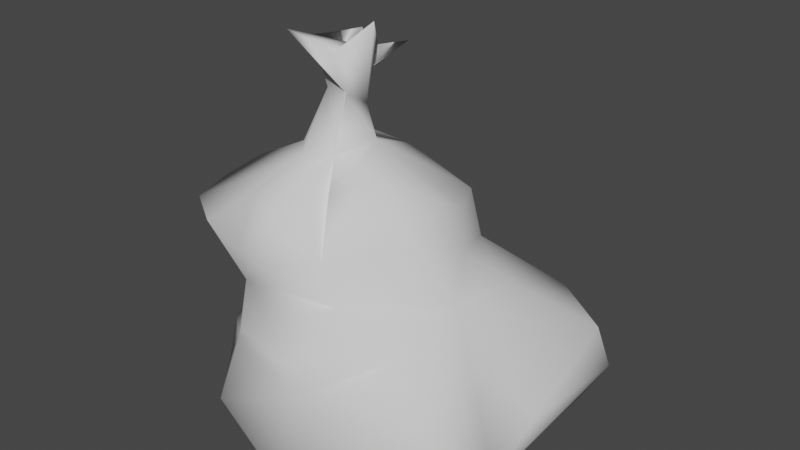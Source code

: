 # Source: trash.blend  (saved by Blender 3.0.42; exported with 4.5.12 LTS)
import bpy
from mathutils import Matrix  # noqa: F401  (used for matrix-valued properties, if any)

bpy.ops.wm.read_factory_settings(use_empty=True)
scene = bpy.context.scene
scene.name = 'Scene'

# ---- collections
col_collection = bpy.data.collections.new('Collection'); scene.collection.children.link(col_collection)

# ---- world
world_world = bpy.data.worlds.new('World'); scene.world = world_world
world_world.use_nodes = True; world_world.node_tree.nodes.clear()
_N = world_world.node_tree.nodes; _L = world_world.node_tree.links
n0 = _N.new('ShaderNodeOutputWorld'); n0.name = 'World Output'; n0.location = (300, 300)
n1 = _N.new('ShaderNodeBackground'); n1.name = 'Background'; n1.location = (10, 300)
n1.inputs[0].default_value = (0.05088, 0.05088, 0.05088, 1.0)
_L.new(n1.outputs[0], n0.inputs[0])
n0.is_active_output = True
world_world.color = (0.05088, 0.05088, 0.05088)
world_world.use_sun_shadow = False
world_world.sun_shadow_jitter_overblur = 0.0

# ---- meshes
me_sphere_011 = bpy.data.meshes.new('Sphere.011')
me_sphere_011.from_pydata([(-0.3425, 1.544, -0.1026), (-0.2755, 0.1652, -0.9172), (0.2208, -1.424, -0.9331), (-0.2905, 0.7824, -0.8224), (-0.00687, 0.4772, -1.058), (0.1183, -0.4588, -1.505), (0.3413, -1.285, -1.545), (0.4315, -1.362, -0.8844), (-0.5215, 1.083, -0.1342), (0.02253, -0.01635, -1.042), (0.6779, -0.9038, -1.651), (1.168, -0.8984, -1.526), (0.8103, -1.238, -1.472), (0.8223, -1.38, -1.11), (0.3941, 0.5239, -0.8528), (0.4892, 0.06074, -0.8973), (1.039, -0.5108, -1.497), (0.6088, -1.031, -0.3147), (0.5976, 0.5619, -0.4468), (1.585, -1.247, -1.047), (0.9405, -1.385, -0.3627), (0.1209, 2.211, 0.1155), (-0.1988, 1.067, -0.2219), (1.766, -0.9092, -1.129), (1.324, -1.425, -0.8039), (1.022, -0.09524, -0.6181), (1.661, -0.5133, -1.058), (-0.1321, 1.422, -0.06927), (0.6998, 0.7843, -0.03423), (0.7967, 0.2861, -0.2137), (1.743, -0.8405, 0.04995), (1.458, -1.344, -0.2506), (-0.05249, 1.989, 0.4126), (1.053, 0.02391, 0.1983), (0.8019, 0.5886, 0.4175), (1.692, -1.182, 0.5216), (1.305, -1.449, 0.166), (0.7024, -1.04, 0.1132), (0.307, 1.017, 0.4107), (1.24, -1.276, 0.6145), (0.09929, 0.916, 0.6612), (0.9757, -0.1428, 0.9529), (-0.345, 2.04, 0.3798), (-0.008824, 1.138, -0.05394), (0.3203, 0.5237, 1.0), (1.543, -0.8452, 1.014), (1.051, -1.357, 1.081), (0.5014, -0.969, 0.4358), (-0.5872, 2.073, 0.3651), (-0.1681, 1.557, 0.1366), (0.4432, 0.1491, 0.9726), (0.316, -0.5579, 1.354), (-0.1821, 0.8429, 1.045), (-0.07763, 0.4374, 1.232), (-0.2035, 1.936, -0.008251), (0.3254, -0.1955, 1.413), (0.2516, -1.311, 1.53), (0.576, -1.415, 0.9783), (0.2524, -0.9406, 0.2735), (-0.1168, 1.092, 0.3538), (-0.5522, 0.8107, 0.8651), (-0.5061, 0.3841, 1.104), (-0.3957, 1.555, 0.1124), (-0.9322, 0.5172, 1.056), (-0.5635, 0.05792, 0.9967), (-0.3723, -0.2359, 1.257), (-0.7073, -1.082, 1.265), (-0.543, -1.285, 1.199), (-0.2821, -1.301, 0.9567), (-0.7966, 1.864, -0.1326), (0.0676, -1.106, 0.3634), (-1.327, 0.5235, 0.7977), (-0.5773, -0.4633, 1.111), (-0.6822, 1.859, -0.3749), (-1.195, -0.7473, 0.5972), (-1.174, -1.089, 0.7191), (-0.4039, 1.048, 0.4373), (-1.396, 0.5747, 0.4219), (-1.064, -1.257, 0.5819), (-0.4634, -1.073, 0.3681), (-0.9488, -0.2931, 0.5077), (-0.4089, 1.955, -0.3421), (-0.6439, 1.031, 0.1676), (-1.388, 0.6353, -0.0004836), (-1.328, 0.2341, 0.02577), (-1.338, -1.228, -0.1144), (-1.344, 0.3398, -0.3773), (-1.325, -0.7321, -0.1983), (-0.4355, -1.294, -0.05531), (-1.241, 0.6309, -0.4521), (-0.8411, -0.2741, -0.414), (-0.09658, 1.847, -0.576), (-0.9686, 0.3685, -0.687), (-0.754, -0.6015, -1.251), (-0.9522, -1.121, -1.251), (-0.8434, 0.3831, -0.9847), (-0.6186, -1.462, -0.8562), (-0.4999, -0.2069, -0.9194), (-0.3867, -1.05, -1.569), (-0.1804, -1.425, -0.4269), (-0.5867, 1.019, -0.4428), (-0.7861, -1.336, -1.243), (0.2044, -0.991, -1.769), (-0.07871, 1.917, -0.1538), (-0.1682, 1.7, -0.1521)], [], [(1, 4, 9), (5, 10, 102), (0, 103, 27), (3, 14, 4), (5, 15, 16), (6, 10, 12), (7, 12, 13), (10, 16, 11), (27, 22, 8), (3, 22, 43), (7, 13, 17), (9, 14, 15), (11, 16, 23), (12, 23, 19), (13, 19, 24), (14, 43, 18), (24, 20, 17), (15, 18, 29), (16, 25, 26), (19, 23, 35), (22, 27, 43), (24, 35, 31), (20, 31, 37), (26, 30, 23), (25, 29, 33), (25, 33, 26), (31, 35, 36), (28, 43, 38), (28, 38, 34), (29, 34, 33), (27, 32, 49), (33, 35, 30), (36, 35, 39), (38, 44, 34), (34, 50, 33), (41, 45, 33), (35, 45, 46), (35, 46, 39), (38, 43, 40), (46, 45, 56), (43, 59, 40), (50, 55, 41), (44, 52, 53), (51, 56, 45), (43, 49, 59), (46, 56, 57), (50, 53, 64), (52, 61, 53), (51, 55, 72), (51, 66, 56), (52, 59, 60), (66, 67, 56), (56, 68, 57), (57, 68, 70), (64, 65, 55), (99, 70, 88), (59, 62, 76), (60, 76, 63), (66, 78, 67), (63, 76, 71), (63, 80, 64), (64, 72, 65), (72, 75, 66), (75, 72, 74), (71, 76, 77), (79, 88, 70), (74, 80, 87), (75, 87, 85), (80, 77, 84), (76, 83, 77), (78, 88, 79), (76, 62, 82), (81, 0, 62), (84, 90, 80), (83, 82, 89), (83, 86, 84), (85, 87, 94), (85, 94, 101), (87, 97, 93), (85, 101, 96), (85, 96, 88), (17, 47, 7), (89, 100, 92), (96, 99, 88), (90, 92, 97), (0, 8, 82), (82, 100, 89), (94, 93, 98), (100, 95, 92), (100, 3, 95), (99, 2, 7), (99, 7, 58), (97, 1, 9), (97, 5, 93), (98, 5, 102), (101, 102, 6), (101, 6, 2), (100, 8, 3), (69, 54, 104), (103, 54, 21), (91, 104, 103), (54, 103, 104), (1, 3, 4), (102, 10, 6), (8, 0, 27), (2, 6, 7), (4, 14, 9), (5, 9, 15), (10, 5, 16), (7, 6, 12), (10, 11, 12), (3, 8, 22), (14, 3, 43), (13, 24, 17), (15, 25, 16), (12, 11, 23), (13, 12, 19), (23, 16, 26), (103, 21, 27), (15, 14, 18), (17, 20, 37), (25, 15, 29), (24, 19, 35), (35, 23, 30), (20, 24, 31), (18, 43, 28), (18, 28, 29), (26, 33, 30), (27, 21, 32), (31, 36, 37), (43, 27, 49), (29, 28, 34), (32, 42, 49), (34, 44, 50), (37, 36, 39), (33, 50, 41), (35, 33, 45), (39, 46, 57), (44, 38, 40), (39, 57, 47), (37, 39, 47), (41, 55, 51), (41, 51, 45), (40, 59, 44), (44, 59, 52), (44, 53, 50), (47, 57, 58), (42, 48, 49), (49, 48, 54), (59, 49, 54), (50, 64, 55), (52, 60, 61), (53, 61, 64), (58, 57, 70), (51, 72, 66), (59, 54, 62), (56, 67, 68), (72, 55, 65), (61, 63, 64), (62, 54, 69), (60, 59, 76), (61, 60, 63), (66, 75, 78), (68, 67, 78), (68, 78, 79), (70, 68, 79), (63, 71, 80), (64, 80, 72), (62, 69, 73), (71, 77, 80), (99, 58, 70), (74, 72, 80), (75, 74, 87), (73, 81, 62), (78, 75, 85), (76, 82, 83), (78, 85, 88), (77, 83, 84), (87, 80, 90), (62, 0, 82), (83, 89, 86), (90, 84, 86), (7, 47, 58), (0, 81, 104), (87, 90, 97), (87, 93, 94), (0, 104, 91), (90, 86, 89), (90, 89, 92), (37, 47, 17), (82, 8, 100), (0, 91, 103), (101, 94, 98), (97, 92, 95), (97, 95, 1), (96, 101, 2), (99, 96, 2), (1, 95, 3), (97, 9, 5), (93, 5, 98), (101, 98, 102), (42, 32, 54), (32, 21, 54), (81, 73, 104), (73, 69, 104), (48, 42, 54)])
me_sphere_011.polygons.foreach_set('use_smooth', [True] * 206)
_uv = me_sphere_011.uv_layers.new(name='Bag1UVMap')
_uv.uv.foreach_set('vector', [0.4219, 0.305, 0.3946, 0.2719, 0.436, 0.2782, 0.4697, 0.2692, 0.4988, 0.2345, 0.4981, 0.2731, 0.1964, 0.3946, 0.08453, 0.2799, 0.2016, 0.2465, 0.3542, 0.3068, 0.3873, 0.2161, 0.3946, 0.2719, 0.4697, 0.2692, 0.4288, 0.2211, 0.4757, 0.1968, 0.5222, 0.2663, 0.4988, 0.2345, 0.5259, 0.2247, 0.5697, 0.2539, 0.5259, 0.2247, 0.5584, 0.2196, 0.4988, 0.2345, 0.4757, 0.1968, 0.5005, 0.1962, 0.2016, 0.2465, 0.2744, 0.2029, 0.2927, 0.3398, 0.3542, 0.3068, 0.2744, 0.2029, 0.2747, 0.1367, 0.857, 0.4157, 0.8258, 0.4575, 0.785, 0.3894, 0.436, 0.2782, 0.3873, 0.2161, 0.4288, 0.2211, 0.5005, 0.1962, 0.4757, 0.1968, 0.5074, 0.1408, 0.5259, 0.2247, 0.5074, 0.1408, 0.5326, 0.1491, 0.5584, 0.2196, 0.5326, 0.1491, 0.5619, 0.1593, 0.3873, 0.2161, 0.2747, 0.1367, 0.3528, 0.1608, 0.7669, 0.4563, 0.7315, 0.4053, 0.785, 0.3894, 0.4288, 0.2211, 0.3528, 0.1608, 0.3786, 0.1056, 0.4757, 0.1968, 0.4409, 0.1488, 0.4781, 0.137, 0.5326, 0.1491, 0.5074, 0.1408, 0.536, 0.08863, 0.2744, 0.2029, 0.2016, 0.2465, 0.2747, 0.1367, 0.5619, 0.1593, 0.536, 0.08863, 0.5788, 0.09223, 0.7315, 0.4053, 0.6716, 0.4041, 0.7308, 0.315, 0.4781, 0.137, 0.5072, 0.06929, 0.5074, 0.1408, 0.4409, 0.1488, 0.3786, 0.1056, 0.4286, 0.04519, 0.4409, 0.1488, 0.4286, 0.04519, 0.4781, 0.137, 0.5832, 0.9043, 0.5305, 0.8567, 0.6039, 0.8632, 0.3085, 0.8501, 0.2793, 0.7799, 0.3027, 0.7749, 0.3085, 0.8501, 0.3027, 0.7749, 0.3487, 0.8216, 0.3646, 0.9004, 0.3487, 0.8216, 0.4072, 0.8799, 0.1669, 0.7697, 0.09655, 0.7849, 0.1922, 0.7229, 0.4072, 0.8799, 0.5305, 0.8567, 0.5092, 0.9119, 0.6039, 0.8632, 0.5305, 0.8567, 0.564, 0.8186, 0.3027, 0.7749, 0.3791, 0.7237, 0.3487, 0.8216, 0.3487, 0.8216, 0.4106, 0.738, 0.4072, 0.8799, 0.443, 0.7974, 0.4943, 0.813, 0.4072, 0.8799, 0.5305, 0.8567, 0.4943, 0.813, 0.5402, 0.7646, 0.5305, 0.8567, 0.5402, 0.7646, 0.564, 0.8186, 0.3027, 0.7749, 0.2793, 0.7799, 0.3184, 0.7228, 0.5402, 0.7646, 0.4943, 0.813, 0.5152, 0.686, 0.2793, 0.7799, 0.3103, 0.6455, 0.3184, 0.7228, 0.4106, 0.738, 0.438, 0.7009, 0.443, 0.7974, 0.3791, 0.7237, 0.3433, 0.6645, 0.3888, 0.6707, 0.4613, 0.7033, 0.5152, 0.686, 0.4943, 0.813, 0.2793, 0.7799, 0.1922, 0.7229, 0.3103, 0.6455, 0.5402, 0.7646, 0.5152, 0.686, 0.5791, 0.7166, 0.4106, 0.738, 0.3888, 0.6707, 0.4176, 0.6113, 0.3433, 0.6645, 0.3884, 0.623, 0.3888, 0.6707, 0.4613, 0.7033, 0.438, 0.7009, 0.4547, 0.5947, 0.4613, 0.7033, 0.4903, 0.6039, 0.5152, 0.686, 0.3433, 0.6645, 0.3103, 0.6455, 0.3523, 0.6127, 0.4903, 0.6039, 0.5148, 0.6104, 0.5152, 0.686, 0.5152, 0.686, 0.5503, 0.6149, 0.5791, 0.7166, 0.5791, 0.7166, 0.5503, 0.6149, 0.5816, 0.632, 0.4176, 0.6113, 0.4384, 0.6112, 0.438, 0.7009, 0.9178, 0.2879, 0.8133, 0.1629, 0.9216, 0.1937, 0.3103, 0.6455, 0.1988, 0.5155, 0.3067, 0.5415, 0.3523, 0.6127, 0.3067, 0.5415, 0.3801, 0.5873, 0.4903, 0.6039, 0.5196, 0.5375, 0.5148, 0.6104, 0.3801, 0.5873, 0.3067, 0.5415, 0.3851, 0.5445, 0.3801, 0.5873, 0.4397, 0.5139, 0.4176, 0.6113, 0.4176, 0.6113, 0.4547, 0.5947, 0.4384, 0.6112, 0.4547, 0.5947, 0.4893, 0.5436, 0.4903, 0.6039, 0.4893, 0.5436, 0.4547, 0.5947, 0.4631, 0.5344, 0.3851, 0.5445, 0.3067, 0.5415, 0.3799, 0.5144, 0.8843, 0.07842, 0.9216, 0.1937, 0.8133, 0.1629, 0.4631, 0.5344, 0.4397, 0.5139, 0.4633, 0.4636, 0.4893, 0.5436, 0.4633, 0.4636, 0.5073, 0.4722, 0.4397, 0.5139, 0.3799, 0.5144, 0.4062, 0.4801, 0.3067, 0.5415, 0.3742, 0.4735, 0.3799, 0.5144, 0.5196, 0.5375, 0.5774, 0.4475, 0.5781, 0.548, 0.3067, 0.5415, 0.1988, 0.5155, 0.2978, 0.4448, 0.1082, 0.4705, 0.1964, 0.3946, 0.1988, 0.5155, 0.4062, 0.4801, 0.441, 0.4335, 0.4397, 0.5139, 0.3742, 0.4735, 0.2978, 0.4448, 0.3787, 0.4263, 0.3742, 0.4735, 0.403, 0.442, 0.4062, 0.4801, 0.5073, 0.4722, 0.4633, 0.4636, 0.4922, 0.3741, 0.5073, 0.4722, 0.4922, 0.3741, 0.5133, 0.3669, 0.4633, 0.4636, 0.4456, 0.3582, 0.4663, 0.3541, 0.5073, 0.4722, 0.5133, 0.3669, 0.5515, 0.3825, 0.5073, 0.4722, 0.5515, 0.3825, 0.5774, 0.4475, 0.785, 0.3894, 0.727, 0.2331, 0.857, 0.4157, 0.3787, 0.4263, 0.3349, 0.3666, 0.3988, 0.3946, 0.9744, 0.2952, 0.9178, 0.2879, 0.9216, 0.1937, 0.441, 0.4335, 0.3988, 0.3946, 0.4456, 0.3582, 0.1964, 0.3946, 0.2927, 0.3398, 0.2978, 0.4448, 0.2978, 0.4448, 0.3349, 0.3666, 0.3787, 0.4263, 0.4922, 0.3741, 0.4663, 0.3541, 0.4946, 0.3217, 0.3349, 0.3666, 0.404, 0.3637, 0.3988, 0.3946, 0.3349, 0.3666, 0.3542, 0.3068, 0.404, 0.3637, 0.9178, 0.2879, 0.9042, 0.4189, 0.857, 0.4157, 0.9178, 0.2879, 0.857, 0.4157, 0.7854, 0.2207, 0.4456, 0.3582, 0.4219, 0.305, 0.436, 0.2782, 0.4456, 0.3582, 0.4697, 0.2692, 0.4663, 0.3541, 0.4946, 0.3217, 0.4697, 0.2692, 0.4981, 0.2731, 0.5133, 0.3669, 0.4981, 0.2731, 0.5222, 0.2663, 0.5133, 0.3669, 0.5222, 0.2663, 0.583, 0.2872, 0.3349, 0.3666, 0.2927, 0.3398, 0.3542, 0.3068, 0.711, 0.5008, 0.818, 0.6099, 0.7753, 0.6747, 0.8074, 0.7798, 0.818, 0.6099, 0.9306, 0.7942, 0.6406, 0.7534, 0.7753, 0.6747, 0.8074, 0.7798, 0.818, 0.6099, 0.8074, 0.7798, 0.7753, 0.6747, 0.4219, 0.305, 0.3542, 0.3068, 0.3946, 0.2719, 0.4981, 0.2731, 0.4988, 0.2345, 0.5222, 0.2663, 0.2927, 0.3398, 0.1964, 0.3946, 0.2016, 0.2465, 0.583, 0.2872, 0.5222, 0.2663, 0.5697, 0.2539, 0.3946, 0.2719, 0.3873, 0.2161, 0.436, 0.2782, 0.4697, 0.2692, 0.436, 0.2782, 0.4288, 0.2211, 0.4988, 0.2345, 0.4697, 0.2692, 0.4757, 0.1968, 0.5697, 0.2539, 0.5222, 0.2663, 0.5259, 0.2247, 0.4988, 0.2345, 0.5005, 0.1962, 0.5259, 0.2247, 0.3542, 0.3068, 0.2927, 0.3398, 0.2744, 0.2029, 0.3873, 0.2161, 0.3542, 0.3068, 0.2747, 0.1367, 0.8258, 0.4575, 0.7669, 0.4563, 0.785, 0.3894, 0.4288, 0.2211, 0.4409, 0.1488, 0.4757, 0.1968, 0.5259, 0.2247, 0.5005, 0.1962, 0.5074, 0.1408, 0.5584, 0.2196, 0.5259, 0.2247, 0.5326, 0.1491, 0.5074, 0.1408, 0.4757, 0.1968, 0.4781, 0.137, 0.08453, 0.2799, 0.07186, 0.1945, 0.2016, 0.2465, 0.4288, 0.2211, 0.3873, 0.2161, 0.3528, 0.1608, 0.785, 0.3894, 0.7315, 0.4053, 0.7308, 0.315, 0.4409, 0.1488, 0.4288, 0.2211, 0.3786, 0.1056, 0.5619, 0.1593, 0.5326, 0.1491, 0.536, 0.08863, 0.536, 0.08863, 0.5074, 0.1408, 0.5072, 0.06929, 0.5988, 0.1479, 0.5619, 0.1593, 0.5788, 0.09223, 0.3528, 0.1608, 0.2747, 0.1367, 0.3203, 0.1145, 0.3528, 0.1608, 0.3203, 0.1145, 0.3786, 0.1056, 0.4781, 0.137, 0.4286, 0.04519, 0.5072, 0.06929, 0.2016, 0.2465, 0.07186, 0.1945, 0.06247, 0.1326, 0.6716, 0.4041, 0.6417, 0.3359, 0.7308, 0.315, 0.2793, 0.7799, 0.1669, 0.7697, 0.1922, 0.7229, 0.3646, 0.9004, 0.3085, 0.8501, 0.3487, 0.8216, 0.09655, 0.7849, 0.0981, 0.7309, 0.1922, 0.7229, 0.3487, 0.8216, 0.3791, 0.7237, 0.4106, 0.738, 0.7308, 0.315, 0.6417, 0.3359, 0.6375, 0.2483, 0.4072, 0.8799, 0.4106, 0.738, 0.443, 0.7974, 0.5305, 0.8567, 0.4072, 0.8799, 0.4943, 0.813, 0.564, 0.8186, 0.5402, 0.7646, 0.5791, 0.7166, 0.3791, 0.7237, 0.3027, 0.7749, 0.3184, 0.7228, 0.6375, 0.2483, 0.6942, 0.1218, 0.727, 0.2331, 0.7308, 0.315, 0.6375, 0.2483, 0.727, 0.2331, 0.443, 0.7974, 0.438, 0.7009, 0.4613, 0.7033, 0.443, 0.7974, 0.4613, 0.7033, 0.4943, 0.813, 0.3184, 0.7228, 0.3103, 0.6455, 0.3791, 0.7237, 0.3791, 0.7237, 0.3103, 0.6455, 0.3433, 0.6645, 0.3791, 0.7237, 0.3888, 0.6707, 0.4106, 0.738, 0.727, 0.2331, 0.6942, 0.1218, 0.7854, 0.2207, 0.0981, 0.7309, 0.09336, 0.6719, 0.1922, 0.7229, 0.1922, 0.7229, 0.09336, 0.6719, 0.1443, 0.6279, 0.3103, 0.6455, 0.1922, 0.7229, 0.1443, 0.6279, 0.4106, 0.738, 0.4176, 0.6113, 0.438, 0.7009, 0.3433, 0.6645, 0.3523, 0.6127, 0.3884, 0.623, 0.3888, 0.6707, 0.3884, 0.623, 0.4176, 0.6113, 0.7854, 0.2207, 0.6942, 0.1218, 0.8133, 0.1629, 0.4613, 0.7033, 0.4547, 0.5947, 0.4903, 0.6039, 0.3103, 0.6455, 0.1443, 0.6279, 0.1988, 0.5155, 0.5152, 0.686, 0.5148, 0.6104, 0.5503, 0.6149, 0.4547, 0.5947, 0.438, 0.7009, 0.4384, 0.6112, 0.3884, 0.623, 0.3801, 0.5873, 0.4176, 0.6113, 0.1988, 0.5155, 0.1443, 0.6279, 0.09868, 0.564, 0.3523, 0.6127, 0.3103, 0.6455, 0.3067, 0.5415, 0.3884, 0.623, 0.3523, 0.6127, 0.3801, 0.5873, 0.4903, 0.6039, 0.4893, 0.5436, 0.5196, 0.5375, 0.5503, 0.6149, 0.5148, 0.6104, 0.5196, 0.5375, 0.5503, 0.6149, 0.5196, 0.5375, 0.5781, 0.548, 0.8133, 0.1629, 0.8089, 0.05643, 0.8843, 0.07842, 0.3801, 0.5873, 0.3851, 0.5445, 0.4397, 0.5139, 0.4176, 0.6113, 0.4397, 0.5139, 0.4547, 0.5947, 0.1988, 0.5155, 0.09868, 0.564, 0.1081, 0.5153, 0.3851, 0.5445, 0.3799, 0.5144, 0.4397, 0.5139, 0.9178, 0.2879, 0.7854, 0.2207, 0.8133, 0.1629, 0.4631, 0.5344, 0.4547, 0.5947, 0.4397, 0.5139, 0.4893, 0.5436, 0.4631, 0.5344, 0.4633, 0.4636, 0.1081, 0.5153, 0.1082, 0.4705, 0.1988, 0.5155, 0.5196, 0.5375, 0.4893, 0.5436, 0.5073, 0.4722, 0.3067, 0.5415, 0.2978, 0.4448, 0.3742, 0.4735, 0.5196, 0.5375, 0.5073, 0.4722, 0.5774, 0.4475, 0.3799, 0.5144, 0.3742, 0.4735, 0.4062, 0.4801, 0.4633, 0.4636, 0.4397, 0.5139, 0.441, 0.4335, 0.1988, 0.5155, 0.1964, 0.3946, 0.2978, 0.4448, 0.3742, 0.4735, 0.3787, 0.4263, 0.403, 0.442, 0.441, 0.4335, 0.4062, 0.4801, 0.403, 0.442, 0.857, 0.4157, 0.727, 0.2331, 0.7854, 0.2207, 0.1964, 0.3946, 0.1082, 0.4705, 0.1116, 0.4088, 0.4633, 0.4636, 0.441, 0.4335, 0.4456, 0.3582, 0.4633, 0.4636, 0.4663, 0.3541, 0.4922, 0.3741, 0.1964, 0.3946, 0.1116, 0.4088, 0.1011, 0.3845, 0.441, 0.4335, 0.403, 0.442, 0.3787, 0.4263, 0.441, 0.4335, 0.3787, 0.4263, 0.3988, 0.3946, 0.7308, 0.315, 0.727, 0.2331, 0.785, 0.3894, 0.2978, 0.4448, 0.2927, 0.3398, 0.3349, 0.3666, 0.1964, 0.3946, 0.1011, 0.3845, 0.08453, 0.2799, 0.5133, 0.3669, 0.4922, 0.3741, 0.4946, 0.3217, 0.4456, 0.3582, 0.3988, 0.3946, 0.404, 0.3637, 0.4456, 0.3582, 0.404, 0.3637, 0.4219, 0.305, 0.5515, 0.3825, 0.5133, 0.3669, 0.583, 0.2872, 0.9178, 0.2879, 0.9744, 0.2952, 0.9042, 0.4189, 0.4219, 0.305, 0.404, 0.3637, 0.3542, 0.3068, 0.4456, 0.3582, 0.436, 0.2782, 0.4697, 0.2692, 0.4663, 0.3541, 0.4697, 0.2692, 0.4946, 0.3217, 0.5133, 0.3669, 0.4946, 0.3217, 0.4981, 0.2731, 0.9337, 0.5982, 0.9773, 0.6942, 0.818, 0.6099, 0.9773, 0.6942, 0.9306, 0.7942, 0.818, 0.6099, 0.6679, 0.6384, 0.6675, 0.5581, 0.7753, 0.6747, 0.6675, 0.5581, 0.711, 0.5008, 0.7753, 0.6747, 0.8848, 0.5017, 0.9337, 0.5982, 0.818, 0.6099])
me_sphere_011.materials.append(None)
me_sphere_011.use_remesh_fix_poles = True
me_sphere_011.use_remesh_preserve_attributes = False
me_sphere_011.update()
me_sphere_011.normals_split_custom_set([tuple(v) for v in zip(*[iter([-0.1864, 0.06857, -0.9801, -0.000425, 0.2994, -0.9541, -0.1009, 0.4182, -0.9027, -0.1327, 0.5724, -0.8091, 0.182, -0.02834, -0.9829, -0.03991, -0.09978, -0.9942, -0.5035, -0.1119, -0.8567, 0.0957, 0.1972, -0.9757, 0.6991, 0.1276, -0.7036, -0.0102, 0.684, -0.7294, 0.568, 0.486, -0.6642, -0.000425, 0.2994, -0.9541, -0.1327, 0.5724, -0.8091, 0.428, 0.5835, -0.6901, 0.3029, 0.5441, -0.7825, 0.08707, -0.8124, -0.5766, 0.182, -0.02834, -0.9829, 0.1992, -0.7361, -0.6469, 0.2334, -0.9608, 0.1497, 0.1992, -0.7361, -0.6469, -0.04783, -0.9911, -0.1245, 0.182, -0.02834, -0.9829, 0.3029, 0.5441, -0.7825, 0.4387, -0.166, -0.8832, 0.6991, 0.1276, -0.7036, 0.03014, 0.7661, -0.642, -0.4835, 0.7661, -0.4235, -0.0102, 0.684, -0.7294, 0.03014, 0.7661, -0.642, 0.6284, 0.7212, -0.2915, 0.2334, -0.9608, 0.1497, -0.04783, -0.9911, -0.1245, 0.05843, -0.9826, 0.1762, -0.1009, 0.4182, -0.9027, 0.568, 0.486, -0.6642, 0.428, 0.5835, -0.6901, 0.4387, -0.166, -0.8832, 0.3029, 0.5441, -0.7825, 0.8696, -0.1075, -0.482, 0.1992, -0.7361, -0.6469, 0.8696, -0.1075, -0.482, 0.5993, -0.6912, -0.4039, -0.04783, -0.9911, -0.1245, 0.5993, -0.6912, -0.4039, 0.1605, -0.9824, -0.09529, 0.568, 0.486, -0.6642, 0.6284, 0.7212, -0.2915, 0.7377, 0.5092, -0.4432, 0.1605, -0.9824, -0.09529, -0.4329, -0.9012, 0.02137, 0.05843, -0.9826, 0.1762, 0.428, 0.5835, -0.6901, 0.7377, 0.5092, -0.4432, 0.8356, 0.4641, -0.294, 0.3029, 0.5441, -0.7825, 0.486, 0.8217, -0.2977, 0.7261, 0.5835, -0.3636, 0.5993, -0.6912, -0.4039, 0.8696, -0.1075, -0.482, 0.8757, -0.3986, 0.2726, 0.03014, 0.7661, -0.642, 0.6991, 0.1276, -0.7036, 0.6284, 0.7212, -0.2915, 0.1605, -0.9824, -0.09529, 0.8757, -0.3986, 0.2726, 0.3711, -0.9286, 0.005907, -0.4329, -0.9012, 0.02137, 0.3711, -0.9286, 0.005907, -0.4019, -0.9125, 0.07622, 0.7261, 0.5835, -0.3636, 0.9375, 0.2908, 0.1913, 0.8696, -0.1075, -0.482, 0.486, 0.8217, -0.2977, 0.8356, 0.4641, -0.294, 0.803, 0.5854, 0.1121, 0.486, 0.8217, -0.2977, 0.803, 0.5854, 0.1121, 0.7261, 0.5835, -0.3636, 0.3711, -0.9286, 0.005907, 0.8757, -0.3986, 0.2726, -0.06673, -0.9978, 0.002261, 0.736, 0.6424, -0.2137, 0.6284, 0.7212, -0.2915, 0.3391, 0.8918, 0.2995, 0.736, 0.6424, -0.2137, 0.3391, 0.8918, 0.2995, 0.8302, 0.455, 0.3221, 0.8356, 0.4641, -0.294, 0.8302, 0.455, 0.3221, 0.803, 0.5854, 0.1121, 0.6991, 0.1276, -0.7036, 0.4018, 0.2867, 0.8697, 0.9529, -0.2571, 0.1607, 0.803, 0.5854, 0.1121, 0.8757, -0.3986, 0.2726, 0.9375, 0.2908, 0.1913, -0.06673, -0.9978, 0.002261, 0.8757, -0.3986, 0.2726, -0.02464, -0.9996, -0.01521, 0.3391, 0.8918, 0.2995, 0.5515, 0.4177, 0.722, 0.8302, 0.455, 0.3221, 0.8302, 0.455, 0.3221, 0.4811, 0.4679, 0.7414, 0.803, 0.5854, 0.1121, 0.5643, 0.6195, 0.5456, 0.8015, 0.1245, 0.5849, 0.803, 0.5854, 0.1121, 0.8757, -0.3986, 0.2726, 0.8015, 0.1245, 0.5849, 0.3784, -0.8114, 0.4456, 0.8757, -0.3986, 0.2726, 0.3784, -0.8114, 0.4456, -0.02464, -0.9996, -0.01521, 0.3391, 0.8918, 0.2995, 0.6284, 0.7212, -0.2915, -0.3111, 0.6232, 0.7175, 0.3784, -0.8114, 0.4456, 0.8015, 0.1245, 0.5849, -0.001013, -0.5283, 0.8491, 0.6284, 0.7212, -0.2915, 0.364, 0.7801, 0.5089, -0.3111, 0.6232, 0.7175, 0.4811, 0.4679, 0.7414, 0.1583, 0.2881, 0.9444, 0.5643, 0.6195, 0.5456, 0.5515, 0.4177, 0.722, 0.03646, 0.7368, 0.6752, 0.08725, -0.004343, 0.9962, 0.09786, 0.09342, 0.9908, -0.001013, -0.5283, 0.8491, 0.8015, 0.1245, 0.5849, 0.6284, 0.7212, -0.2915, 0.9529, -0.2571, 0.1607, 0.364, 0.7801, 0.5089, 0.3784, -0.8114, 0.4456, -0.001013, -0.5283, 0.8491, -0.003602, -0.9865, -0.1637, 0.4811, 0.4679, 0.7414, 0.08725, -0.004343, 0.9962, -0.4628, -0.08812, 0.8821, 0.03646, 0.7368, 0.6752, -0.225, 0.03782, 0.9736, 0.08725, -0.004343, 0.9962, 0.09786, 0.09342, 0.9908, 0.1583, 0.2881, 0.9444, -0.5792, 0.1916, 0.7924, 0.09786, 0.09342, 0.9908, -0.5677, -0.1414, 0.811, -0.001013, -0.5283, 0.8491, 0.03646, 0.7368, 0.6752, 0.364, 0.7801, 0.5089, -0.3452, 0.77, 0.5366, -0.5677, -0.1414, 0.811, -0.3046, -0.853, 0.4238, -0.001013, -0.5283, 0.8491, -0.001013, -0.5283, 0.8491, -0.04841, -0.9881, -0.1457, -0.003602, -0.9865, -0.1637, -0.003602, -0.9865, -0.1637, -0.04841, -0.9881, -0.1457, 0.2492, -0.9496, -0.1903, -0.4628, -0.08812, 0.8821, -0.3631, 0.09077, 0.9273, 0.1583, 0.2881, 0.9444, 0.114, -0.964, 0.2401, 0.2492, -0.9496, -0.1903, 0.01123, -0.9541, 0.2992, 0.364, 0.7801, 0.5089, -0.7077, 0.3384, 0.6202, -0.2438, 0.7827, 0.5727, -0.3452, 0.77, 0.5366, -0.2438, 0.7827, 0.5727, -0.3922, 0.2324, 0.89, -0.5677, -0.1414, 0.811, -0.345, -0.9192, 0.1898, -0.3046, -0.853, 0.4238, -0.3922, 0.2324, 0.89, -0.2438, 0.7827, 0.5727, -0.8112, 0.2074, 0.5468, -0.3922, 0.2324, 0.89, -0.9191, 0.04997, 0.3908, -0.4628, -0.08812, 0.8821, -0.4628, -0.08812, 0.8821, -0.5792, 0.1916, 0.7924, -0.3631, 0.09077, 0.9273, -0.5792, 0.1916, 0.7924, -0.8293, -0.2693, 0.4896, -0.5677, -0.1414, 0.811, -0.8293, -0.2693, 0.4896, -0.5792, 0.1916, 0.7924, -0.8769, 0.2727, 0.3959, -0.8112, 0.2074, 0.5468, -0.2438, 0.7827, 0.5727, -0.9236, 0.3408, 0.1754, 0.144, -0.9858, 0.08677, 0.01123, -0.9541, 0.2992, 0.2492, -0.9496, -0.1903, -0.8769, 0.2727, 0.3959, -0.9191, 0.04997, 0.3908, -0.9312, 0.3422, -0.1256, -0.8293, -0.2693, 0.4896, -0.9312, 0.3422, -0.1256, -0.8046, -0.5938, 0.0003466, -0.9191, 0.04997, 0.3908, -0.9236, 0.3408, 0.1754, -0.9045, -0.4264, 0.004667, -0.2438, 0.7827, 0.5727, -0.8654, 0.4983, -0.05154, -0.9236, 0.3408, 0.1754, -0.345, -0.9192, 0.1898, 0.01123, -0.9541, 0.2992, 0.144, -0.9858, 0.08677, -0.2438, 0.7827, 0.5727, -0.7077, 0.3384, 0.6202, -0.6648, 0.7184, 0.2048, -0.3775, -0.8099, 0.4489, -0.5035, -0.1119, -0.8567, -0.7077, 0.3384, 0.6202, -0.9045, -0.4264, 0.004667, -0.8971, 0.09955, -0.4304, -0.9191, 0.04997, 0.3908, -0.8654, 0.4983, -0.05154, -0.6648, 0.7184, 0.2048, -0.6583, 0.4603, -0.5957, -0.8654, 0.4983, -0.05154, -0.7996, -0.2245, -0.557, -0.9045, -0.4264, 0.004667, -0.8046, -0.5938, 0.0003466, -0.9312, 0.3422, -0.1256, -0.768, -0.1463, -0.6235, -0.8046, -0.5938, 0.0003466, -0.768, -0.1463, -0.6235, -0.4051, -0.7543, -0.5167, -0.9312, 0.3422, -0.1256, -0.542, 0.3533, -0.7625, -0.5893, 0.5016, -0.6334, -0.8046, -0.5938, 0.0003466, -0.4051, -0.7543, -0.5167, -0.1479, -0.9865, -0.07073, -0.8046, -0.5938, 0.0003466, -0.1479, -0.9865, -0.07073, 0.01123, -0.9541, 0.2992, 0.05843, -0.9826, 0.1762, -0.02469, -0.9467, -0.3212, 0.2334, -0.9608, 0.1497, -0.6583, 0.4603, -0.5957, -0.1583, 0.9146, -0.372, -0.8102, -0.01968, -0.5858, -0.1479, -0.9865, -0.07073, 0.114, -0.964, 0.2401, 0.01123, -0.9541, 0.2992, -0.8971, 0.09955, -0.4304, -0.8102, -0.01968, -0.5858, -0.542, 0.3533, -0.7625, -0.5035, -0.1119, -0.8567, -0.4835, 0.7661, -0.4235, -0.6648, 0.7184, 0.2048, -0.6648, 0.7184, 0.2048, -0.1583, 0.9146, -0.372, -0.6583, 0.4603, -0.5957, -0.768, -0.1463, -0.6235, -0.5893, 0.5016, -0.6334, -0.3415, -0.1356, -0.93, -0.1583, 0.9146, -0.372, -0.5775, 0.1056, -0.8095, -0.8102, -0.01968, -0.5858, -0.1583, 0.9146, -0.372, -0.0102, 0.684, -0.7294, -0.5775, 0.1056, -0.8095, 0.114, -0.964, 0.2401, 0.161, -0.9858, -0.04749, 0.2334, -0.9608, 0.1497, 0.114, -0.964, 0.2401, 0.2334, -0.9608, 0.1497, 0.2373, -0.9692, -0.06647, -0.542, 0.3533, -0.7625, -0.1864, 0.06857, -0.9801, -0.1009, 0.4182, -0.9027, -0.542, 0.3533, -0.7625, -0.1327, 0.5724, -0.8091, -0.5893, 0.5016, -0.6334, -0.3415, -0.1356, -0.93, -0.1327, 0.5724, -0.8091, -0.03991, -0.09978, -0.9942, -0.4051, -0.7543, -0.5167, -0.03991, -0.09978, -0.9942, 0.08707, -0.8124, -0.5766, -0.4051, -0.7543, -0.5167, 0.08707, -0.8124, -0.5766, 0.161, -0.9858, -0.04749, -0.1583, 0.9146, -0.372, -0.4835, 0.7661, -0.4235, -0.0102, 0.684, -0.7294, -0.9432, 0.3227, 0.0794, -0.556, 0.7304, -0.3967, -0.5909, 0.6331, -0.5, 0.0957, 0.1972, -0.9757, -0.556, 0.7304, -0.3967, 0.5684, 0.8227, 0.01175, -0.1821, -0.2292, 0.9562, -0.5909, 0.6331, -0.5, 0.0957, 0.1972, -0.9757, -0.556, 0.7304, -0.3967, 0.0957, 0.1972, -0.9757, -0.5909, 0.6331, -0.5, -0.1864, 0.06857, -0.9801, -0.0102, 0.684, -0.7294, -0.000425, 0.2994, -0.9541, -0.03991, -0.09978, -0.9942, 0.182, -0.02834, -0.9829, 0.08707, -0.8124, -0.5766, -0.4835, 0.7661, -0.4235, -0.5035, -0.1119, -0.8567, 0.6991, 0.1276, -0.7036, 0.161, -0.9858, -0.04749, 0.08707, -0.8124, -0.5766, 0.2334, -0.9608, 0.1497, -0.000425, 0.2994, -0.9541, 0.568, 0.486, -0.6642, -0.1009, 0.4182, -0.9027, -0.1327, 0.5724, -0.8091, -0.1009, 0.4182, -0.9027, 0.428, 0.5835, -0.6901, 0.182, -0.02834, -0.9829, -0.1327, 0.5724, -0.8091, 0.3029, 0.5441, -0.7825, 0.2334, -0.9608, 0.1497, 0.08707, -0.8124, -0.5766, 0.1992, -0.7361, -0.6469, 0.182, -0.02834, -0.9829, 0.4387, -0.166, -0.8832, 0.1992, -0.7361, -0.6469, -0.0102, 0.684, -0.7294, -0.4835, 0.7661, -0.4235, 0.03014, 0.7661, -0.642, 0.568, 0.486, -0.6642, -0.0102, 0.684, -0.7294, 0.6284, 0.7212, -0.2915, -0.04783, -0.9911, -0.1245, 0.1605, -0.9824, -0.09529, 0.05843, -0.9826, 0.1762, 0.428, 0.5835, -0.6901, 0.486, 0.8217, -0.2977, 0.3029, 0.5441, -0.7825, 0.1992, -0.7361, -0.6469, 0.4387, -0.166, -0.8832, 0.8696, -0.1075, -0.482, -0.04783, -0.9911, -0.1245, 0.1992, -0.7361, -0.6469, 0.5993, -0.6912, -0.4039, 0.8696, -0.1075, -0.482, 0.3029, 0.5441, -0.7825, 0.7261, 0.5835, -0.3636, 0.0957, 0.1972, -0.9757, 0.5684, 0.8227, 0.01175, 0.6991, 0.1276, -0.7036, 0.428, 0.5835, -0.6901, 0.568, 0.486, -0.6642, 0.7377, 0.5092, -0.4432, 0.05843, -0.9826, 0.1762, -0.4329, -0.9012, 0.02137, -0.4019, -0.9125, 0.07622, 0.486, 0.8217, -0.2977, 0.428, 0.5835, -0.6901, 0.8356, 0.4641, -0.294, 0.1605, -0.9824, -0.09529, 0.5993, -0.6912, -0.4039, 0.8757, -0.3986, 0.2726, 0.8757, -0.3986, 0.2726, 0.8696, -0.1075, -0.482, 0.9375, 0.2908, 0.1913, -0.4329, -0.9012, 0.02137, 0.1605, -0.9824, -0.09529, 0.3711, -0.9286, 0.005907, 0.7377, 0.5092, -0.4432, 0.6284, 0.7212, -0.2915, 0.736, 0.6424, -0.2137, 0.7377, 0.5092, -0.4432, 0.736, 0.6424, -0.2137, 0.8356, 0.4641, -0.294, 0.7261, 0.5835, -0.3636, 0.803, 0.5854, 0.1121, 0.9375, 0.2908, 0.1913, 0.6991, 0.1276, -0.7036, 0.5684, 0.8227, 0.01175, 0.4018, 0.2867, 0.8697, 0.3711, -0.9286, 0.005907, -0.06673, -0.9978, 0.002261, -0.4019, -0.9125, 0.07622, 0.6284, 0.7212, -0.2915, 0.6991, 0.1276, -0.7036, 0.9529, -0.2571, 0.1607, 0.8356, 0.4641, -0.294, 0.736, 0.6424, -0.2137, 0.8302, 0.455, 0.3221, 0.4018, 0.2867, 0.8697, 0.02878, 0.5992, 0.8001, 0.9529, -0.2571, 0.1607, 0.8302, 0.455, 0.3221, 0.5515, 0.4177, 0.722, 0.4811, 0.4679, 0.7414, -0.4019, -0.9125, 0.07622, -0.06673, -0.9978, 0.002261, -0.02464, -0.9996, -0.01521, 0.803, 0.5854, 0.1121, 0.4811, 0.4679, 0.7414, 0.5643, 0.6195, 0.5456, 0.8757, -0.3986, 0.2726, 0.803, 0.5854, 0.1121, 0.8015, 0.1245, 0.5849, -0.02464, -0.9996, -0.01521, 0.3784, -0.8114, 0.4456, -0.003602, -0.9865, -0.1637, 0.5515, 0.4177, 0.722, 0.3391, 0.8918, 0.2995, -0.3111, 0.6232, 0.7175, -0.02464, -0.9996, -0.01521, -0.003602, -0.9865, -0.1637, -0.02469, -0.9467, -0.3212, -0.4019, -0.9125, 0.07622, -0.02464, -0.9996, -0.01521, -0.02469, -0.9467, -0.3212, 0.5643, 0.6195, 0.5456, 0.1583, 0.2881, 0.9444, 0.09786, 0.09342, 0.9908, 0.5643, 0.6195, 0.5456, 0.09786, 0.09342, 0.9908, 0.8015, 0.1245, 0.5849, -0.3111, 0.6232, 0.7175, 0.364, 0.7801, 0.5089, 0.5515, 0.4177, 0.722, 0.5515, 0.4177, 0.722, 0.364, 0.7801, 0.5089, 0.03646, 0.7368, 0.6752, 0.5515, 0.4177, 0.722, 0.08725, -0.004343, 0.9962, 0.4811, 0.4679, 0.7414, -0.02469, -0.9467, -0.3212, -0.003602, -0.9865, -0.1637, 0.2373, -0.9692, -0.06647, 0.02878, 0.5992, 0.8001, -0.8446, 0.4113, 0.3428, 0.9529, -0.2571, 0.1607, 0.9529, -0.2571, 0.1607, -0.8446, 0.4113, 0.3428, -0.556, 0.7304, -0.3967, 0.364, 0.7801, 0.5089, 0.9529, -0.2571, 0.1607, -0.556, 0.7304, -0.3967, 0.4811, 0.4679, 0.7414, -0.4628, -0.08812, 0.8821, 0.1583, 0.2881, 0.9444, 0.03646, 0.7368, 0.6752, -0.3452, 0.77, 0.5366, -0.225, 0.03782, 0.9736, 0.08725, -0.004343, 0.9962, -0.225, 0.03782, 0.9736, -0.4628, -0.08812, 0.8821, 0.2373, -0.9692, -0.06647, -0.003602, -0.9865, -0.1637, 0.2492, -0.9496, -0.1903, 0.09786, 0.09342, 0.9908, -0.5792, 0.1916, 0.7924, -0.5677, -0.1414, 0.811, 0.364, 0.7801, 0.5089, -0.556, 0.7304, -0.3967, -0.7077, 0.3384, 0.6202, -0.001013, -0.5283, 0.8491, -0.3046, -0.853, 0.4238, -0.04841, -0.9881, -0.1457, -0.5792, 0.1916, 0.7924, 0.1583, 0.2881, 0.9444, -0.3631, 0.09077, 0.9273, -0.225, 0.03782, 0.9736, -0.3922, 0.2324, 0.89, -0.4628, -0.08812, 0.8821, -0.7077, 0.3384, 0.6202, -0.556, 0.7304, -0.3967, -0.9432, 0.3227, 0.0794, -0.3452, 0.77, 0.5366, 0.364, 0.7801, 0.5089, -0.2438, 0.7827, 0.5727, -0.225, 0.03782, 0.9736, -0.3452, 0.77, 0.5366, -0.3922, 0.2324, 0.89, -0.5677, -0.1414, 0.811, -0.8293, -0.2693, 0.4896, -0.345, -0.9192, 0.1898, -0.04841, -0.9881, -0.1457, -0.3046, -0.853, 0.4238, -0.345, -0.9192, 0.1898, -0.04841, -0.9881, -0.1457, -0.345, -0.9192, 0.1898, 0.144, -0.9858, 0.08677, 0.2492, -0.9496, -0.1903, -0.04841, -0.9881, -0.1457, 0.144, -0.9858, 0.08677, -0.3922, 0.2324, 0.89, -0.8112, 0.2074, 0.5468, -0.9191, 0.04997, 0.3908, -0.4628, -0.08812, 0.8821, -0.9191, 0.04997, 0.3908, -0.5792, 0.1916, 0.7924, -0.7077, 0.3384, 0.6202, -0.9432, 0.3227, 0.0794, 0.3363, 0.2965, -0.8939, -0.8112, 0.2074, 0.5468, -0.9236, 0.3408, 0.1754, -0.9191, 0.04997, 0.3908, 0.114, -0.964, 0.2401, 0.2373, -0.9692, -0.06647, 0.2492, -0.9496, -0.1903, -0.8769, 0.2727, 0.3959, -0.5792, 0.1916, 0.7924, -0.9191, 0.04997, 0.3908, -0.8293, -0.2693, 0.4896, -0.8769, 0.2727, 0.3959, -0.9312, 0.3422, -0.1256, 0.3363, 0.2965, -0.8939, -0.3775, -0.8099, 0.4489, -0.7077, 0.3384, 0.6202, -0.345, -0.9192, 0.1898, -0.8293, -0.2693, 0.4896, -0.8046, -0.5938, 0.0003466, -0.2438, 0.7827, 0.5727, -0.6648, 0.7184, 0.2048, -0.8654, 0.4983, -0.05154, -0.345, -0.9192, 0.1898, -0.8046, -0.5938, 0.0003466, 0.01123, -0.9541, 0.2992, -0.9236, 0.3408, 0.1754, -0.8654, 0.4983, -0.05154, -0.9045, -0.4264, 0.004667, -0.9312, 0.3422, -0.1256, -0.9191, 0.04997, 0.3908, -0.8971, 0.09955, -0.4304, -0.7077, 0.3384, 0.6202, -0.5035, -0.1119, -0.8567, -0.6648, 0.7184, 0.2048, -0.8654, 0.4983, -0.05154, -0.6583, 0.4603, -0.5957, -0.7996, -0.2245, -0.557, -0.8971, 0.09955, -0.4304, -0.9045, -0.4264, 0.004667, -0.7996, -0.2245, -0.557, 0.2334, -0.9608, 0.1497, -0.02469, -0.9467, -0.3212, 0.2373, -0.9692, -0.06647, -0.5035, -0.1119, -0.8567, -0.3775, -0.8099, 0.4489, -0.5909, 0.6331, -0.5, -0.9312, 0.3422, -0.1256, -0.8971, 0.09955, -0.4304, -0.542, 0.3533, -0.7625, -0.9312, 0.3422, -0.1256, -0.5893, 0.5016, -0.6334, -0.768, -0.1463, -0.6235, -0.5035, -0.1119, -0.8567, -0.5909, 0.6331, -0.5, -0.1821, -0.2292, 0.9562, -0.8971, 0.09955, -0.4304, -0.7996, -0.2245, -0.557, -0.6583, 0.4603, -0.5957, -0.8971, 0.09955, -0.4304, -0.6583, 0.4603, -0.5957, -0.8102, -0.01968, -0.5858, -0.4019, -0.9125, 0.07622, -0.02469, -0.9467, -0.3212, 0.05843, -0.9826, 0.1762, -0.6648, 0.7184, 0.2048, -0.4835, 0.7661, -0.4235, -0.1583, 0.9146, -0.372, -0.5035, -0.1119, -0.8567, -0.1821, -0.2292, 0.9562, 0.0957, 0.1972, -0.9757, -0.4051, -0.7543, -0.5167, -0.768, -0.1463, -0.6235, -0.3415, -0.1356, -0.93, -0.542, 0.3533, -0.7625, -0.8102, -0.01968, -0.5858, -0.5775, 0.1056, -0.8095, -0.542, 0.3533, -0.7625, -0.5775, 0.1056, -0.8095, -0.1864, 0.06857, -0.9801, -0.1479, -0.9865, -0.07073, -0.4051, -0.7543, -0.5167, 0.161, -0.9858, -0.04749, 0.114, -0.964, 0.2401, -0.1479, -0.9865, -0.07073, 0.161, -0.9858, -0.04749, -0.1864, 0.06857, -0.9801, -0.5775, 0.1056, -0.8095, -0.0102, 0.684, -0.7294, -0.542, 0.3533, -0.7625, -0.1009, 0.4182, -0.9027, -0.1327, 0.5724, -0.8091, -0.5893, 0.5016, -0.6334, -0.1327, 0.5724, -0.8091, -0.3415, -0.1356, -0.93, -0.4051, -0.7543, -0.5167, -0.3415, -0.1356, -0.93, -0.03991, -0.09978, -0.9942, 0.02878, 0.5992, 0.8001, 0.4018, 0.2867, 0.8697, -0.556, 0.7304, -0.3967, 0.4018, 0.2867, 0.8697, 0.5684, 0.8227, 0.01175, -0.556, 0.7304, -0.3967, -0.3775, -0.8099, 0.4489, 0.3363, 0.2965, -0.8939, -0.5909, 0.6331, -0.5, 0.3363, 0.2965, -0.8939, -0.9432, 0.3227, 0.0794, -0.5909, 0.6331, -0.5, -0.8446, 0.4113, 0.3428, 0.02878, 0.5992, 0.8001, -0.556, 0.7304, -0.3967])] * 3)])

# ---- objects
ob_trash = bpy.data.objects.new('trash', me_sphere_011)

# ---- transforms, parenting, visibility, modifiers, constraints
ob_trash.location = (0.0, 0.0, 0.0)
ob_trash.rotation_euler = (1.571, 0.0, 0.0)
ob_trash.color = (0.8, 0.8, 0.8, 1.0)

# ---- collection membership
col_collection.objects.link(ob_trash)

# ---- scene / render settings (as saved in the file)
scene.frame_start = 1; scene.frame_end = 250; scene.frame_set(1)
scene.render.engine = 'BLENDER_EEVEE_NEXT'
scene.cycles.sampling_pattern = 'TABULATED_SOBOL'
scene.cycles.use_light_tree = False
scene.view_settings.view_transform = 'Filmic'
bpy.context.view_layer.update()

# ---- added for rendering (the .blend has no active camera and no usable light): camera, sun
cam_auto = bpy.data.cameras.new('AutoCamera')
cam_auto.lens = 50.0
cam_auto.sensor_width = 36.0
cam_auto.clip_end = 1000.0
ob_auto_camera = bpy.data.objects.new('AutoCamera', cam_auto)
scene.collection.objects.link(ob_auto_camera)
ob_auto_camera.location = (5.60931, -6.3895, 4.71399)
ob_auto_camera.rotation_euler = (1.09748, -7.21219e-08, 0.694738)
scene.camera = ob_auto_camera
light_auto_sun = bpy.data.lights.new('AutoSun', 'SUN')
light_auto_sun.energy = 3.0
light_auto_sun.angle = 0.0523599
ob_auto_sun = bpy.data.objects.new('AutoSun', light_auto_sun)
scene.collection.objects.link(ob_auto_sun)
ob_auto_sun.rotation_euler = (0.872665, 0.174533, 0.523599)
bpy.context.view_layer.update()
